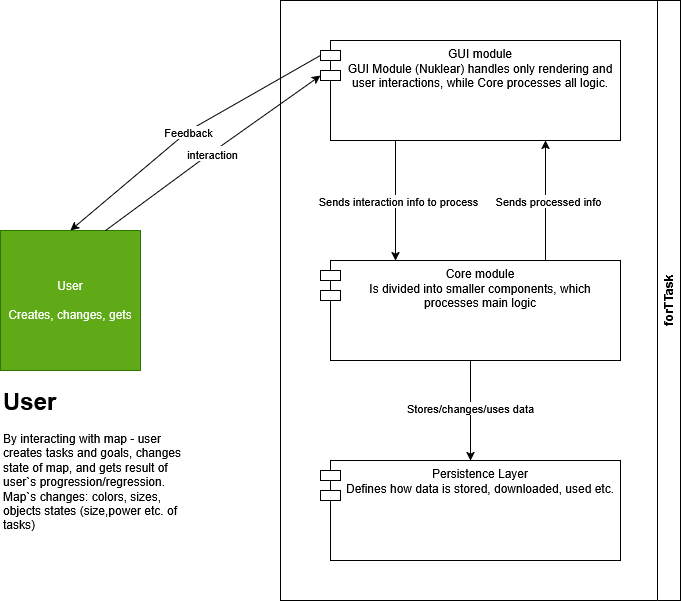

The diagram above was exported from draw.io. Its source (the exported page's mxGraphModel, read from the mxfile embedded in the PNG):
<mxGraphModel dx="1215" dy="785" grid="1" gridSize="10" guides="1" tooltips="1" connect="1" arrows="1" fold="1" page="1" pageScale="1" pageWidth="850" pageHeight="1100" math="0" shadow="0">
  <root>
    <mxCell id="0" />
    <mxCell id="1" parent="0" />
    <mxCell id="KiQ52UDDBF1NDjrepLWI-1" value="&lt;div&gt;User&lt;/div&gt;&lt;div&gt;&lt;br&gt;&lt;/div&gt;&lt;div&gt;Creates, changes, gets&lt;/div&gt;" style="whiteSpace=wrap;html=1;aspect=fixed;fillColor=#60a917;fontColor=#ffffff;strokeColor=#2D7600;" parent="1" vertex="1">
      <mxGeometry x="40" y="310" width="140" height="140" as="geometry" />
    </mxCell>
    <mxCell id="KiQ52UDDBF1NDjrepLWI-24" style="edgeStyle=orthogonalEdgeStyle;rounded=0;orthogonalLoop=1;jettySize=auto;html=1;exitX=0.25;exitY=1;exitDx=0;exitDy=0;entryX=0.25;entryY=0;entryDx=0;entryDy=0;" parent="1" source="KiQ52UDDBF1NDjrepLWI-4" target="KiQ52UDDBF1NDjrepLWI-6" edge="1">
      <mxGeometry relative="1" as="geometry" />
    </mxCell>
    <mxCell id="KiQ52UDDBF1NDjrepLWI-29" value="Sends interaction info to process" style="edgeLabel;html=1;align=center;verticalAlign=middle;resizable=0;points=[];" parent="KiQ52UDDBF1NDjrepLWI-24" vertex="1" connectable="0">
      <mxGeometry x="-0.0397" y="2" relative="1" as="geometry">
        <mxPoint y="2" as="offset" />
      </mxGeometry>
    </mxCell>
    <mxCell id="KiQ52UDDBF1NDjrepLWI-4" value="&lt;div&gt;GUI module&lt;/div&gt;GUI Module (Nuklear) handles only rendering and user interactions, while Core processes all logic." style="shape=module;align=left;spacingLeft=20;align=center;verticalAlign=top;whiteSpace=wrap;html=1;" parent="1" vertex="1">
      <mxGeometry x="360" y="120" width="300" height="100" as="geometry" />
    </mxCell>
    <mxCell id="KiQ52UDDBF1NDjrepLWI-25" style="edgeStyle=orthogonalEdgeStyle;rounded=0;orthogonalLoop=1;jettySize=auto;html=1;exitX=0.75;exitY=0;exitDx=0;exitDy=0;entryX=0.75;entryY=1;entryDx=0;entryDy=0;" parent="1" source="KiQ52UDDBF1NDjrepLWI-6" target="KiQ52UDDBF1NDjrepLWI-4" edge="1">
      <mxGeometry relative="1" as="geometry">
        <Array as="points">
          <mxPoint x="585" y="270" />
          <mxPoint x="585" y="270" />
        </Array>
      </mxGeometry>
    </mxCell>
    <mxCell id="KiQ52UDDBF1NDjrepLWI-30" value="Sends processed info" style="edgeLabel;html=1;align=center;verticalAlign=middle;resizable=0;points=[];" parent="KiQ52UDDBF1NDjrepLWI-25" vertex="1" connectable="0">
      <mxGeometry x="0.0052" y="-2" relative="1" as="geometry">
        <mxPoint as="offset" />
      </mxGeometry>
    </mxCell>
    <mxCell id="KiQ52UDDBF1NDjrepLWI-27" style="edgeStyle=orthogonalEdgeStyle;rounded=0;orthogonalLoop=1;jettySize=auto;html=1;exitX=0.5;exitY=1;exitDx=0;exitDy=0;entryX=0.5;entryY=0;entryDx=0;entryDy=0;" parent="1" source="KiQ52UDDBF1NDjrepLWI-6" target="KiQ52UDDBF1NDjrepLWI-7" edge="1">
      <mxGeometry relative="1" as="geometry" />
    </mxCell>
    <mxCell id="KiQ52UDDBF1NDjrepLWI-34" value="&lt;div&gt;Stores/changes/uses data&lt;/div&gt;" style="edgeLabel;html=1;align=center;verticalAlign=middle;resizable=0;points=[];" parent="KiQ52UDDBF1NDjrepLWI-27" vertex="1" connectable="0">
      <mxGeometry x="-0.0545" y="-1" relative="1" as="geometry">
        <mxPoint as="offset" />
      </mxGeometry>
    </mxCell>
    <mxCell id="KiQ52UDDBF1NDjrepLWI-6" value="&lt;div&gt;Core module&lt;/div&gt;&lt;div&gt;Is divided into smaller components, which processes main logic&lt;/div&gt;" style="shape=module;align=left;spacingLeft=20;align=center;verticalAlign=top;whiteSpace=wrap;html=1;rotation=0;" parent="1" vertex="1">
      <mxGeometry x="360" y="340" width="300" height="100" as="geometry" />
    </mxCell>
    <mxCell id="KiQ52UDDBF1NDjrepLWI-10" value="forTTask" style="swimlane;horizontal=0;whiteSpace=wrap;html=1;flipH=0;flipV=1;direction=west;" parent="1" vertex="1">
      <mxGeometry x="320" y="80" width="400" height="600" as="geometry" />
    </mxCell>
    <mxCell id="KiQ52UDDBF1NDjrepLWI-7" value="&lt;div&gt;Persistence Layer&lt;/div&gt;&lt;div&gt;Defines how data is stored, downloaded, used etc.&lt;/div&gt;" style="shape=module;align=left;spacingLeft=20;align=center;verticalAlign=top;whiteSpace=wrap;html=1;" parent="1" vertex="1">
      <mxGeometry x="360" y="540" width="300" height="100" as="geometry" />
    </mxCell>
    <mxCell id="KiQ52UDDBF1NDjrepLWI-13" value="" style="endArrow=classic;html=1;rounded=0;exitX=0.75;exitY=0;exitDx=0;exitDy=0;entryX=0;entryY=0;entryDx=0;entryDy=35;entryPerimeter=0;" parent="1" source="KiQ52UDDBF1NDjrepLWI-1" target="KiQ52UDDBF1NDjrepLWI-4" edge="1">
      <mxGeometry relative="1" as="geometry">
        <mxPoint x="120" y="210" as="sourcePoint" />
        <mxPoint x="220" y="210" as="targetPoint" />
        <Array as="points">
          <mxPoint x="240" y="240" />
        </Array>
      </mxGeometry>
    </mxCell>
    <mxCell id="KiQ52UDDBF1NDjrepLWI-14" value="Label" style="edgeLabel;resizable=0;html=1;;align=center;verticalAlign=middle;" parent="KiQ52UDDBF1NDjrepLWI-13" connectable="0" vertex="1">
      <mxGeometry relative="1" as="geometry" />
    </mxCell>
    <mxCell id="KiQ52UDDBF1NDjrepLWI-19" value="&lt;div&gt;interaction&lt;/div&gt;" style="edgeLabel;html=1;align=center;verticalAlign=middle;resizable=0;points=[];" parent="KiQ52UDDBF1NDjrepLWI-13" vertex="1" connectable="0">
      <mxGeometry x="-0.0095" y="-1" relative="1" as="geometry">
        <mxPoint as="offset" />
      </mxGeometry>
    </mxCell>
    <mxCell id="KiQ52UDDBF1NDjrepLWI-17" value="" style="endArrow=classic;html=1;rounded=0;entryX=0.5;entryY=0;entryDx=0;entryDy=0;exitX=0;exitY=0;exitDx=0;exitDy=15;exitPerimeter=0;" parent="1" source="KiQ52UDDBF1NDjrepLWI-4" target="KiQ52UDDBF1NDjrepLWI-1" edge="1">
      <mxGeometry relative="1" as="geometry">
        <mxPoint x="378.56" y="135" as="sourcePoint" />
        <mxPoint x="99.99999999999994" y="310.14" as="targetPoint" />
        <Array as="points">
          <mxPoint x="228.56" y="210" />
        </Array>
      </mxGeometry>
    </mxCell>
    <mxCell id="KiQ52UDDBF1NDjrepLWI-18" value="Feedback" style="edgeLabel;resizable=0;html=1;;align=center;verticalAlign=middle;" parent="KiQ52UDDBF1NDjrepLWI-17" connectable="0" vertex="1">
      <mxGeometry relative="1" as="geometry" />
    </mxCell>
    <mxCell id="KiQ52UDDBF1NDjrepLWI-22" value="&lt;h1 style=&quot;margin-top: 0px;&quot;&gt;User&lt;/h1&gt;&lt;p&gt;By interacting with map - user creates tasks and goals, changes state of map, and gets result of user`s progression/regression. &lt;br&gt;Map`s changes: colors, sizes, objects states (size,power etc. of tasks)&lt;/p&gt;" style="text;html=1;whiteSpace=wrap;overflow=hidden;rounded=0;" parent="1" vertex="1">
      <mxGeometry x="41" y="460" width="180" height="180" as="geometry" />
    </mxCell>
  </root>
</mxGraphModel>